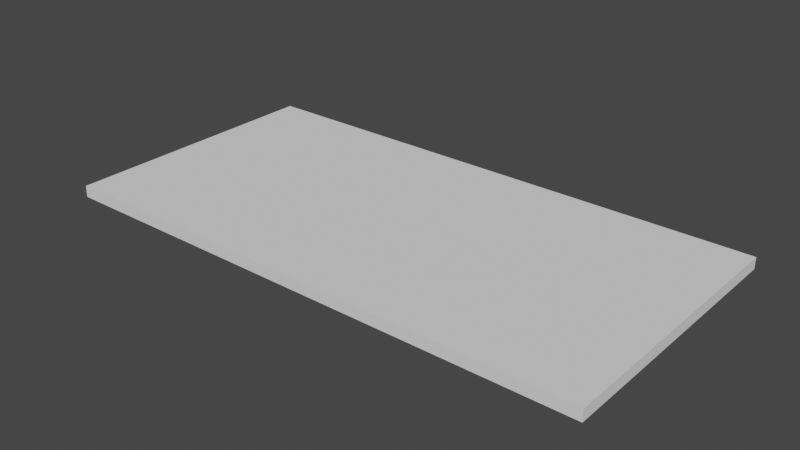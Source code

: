 # Source: GeoNodeCutpart.blend  (saved by Blender 4.5.87; exported with 4.5.12 LTS)
import bpy
from mathutils import Matrix  # noqa: F401  (used for matrix-valued properties, if any)

bpy.ops.wm.read_factory_settings(use_empty=True)
scene = bpy.context.scene
scene.name = 'Scene'

# ---- collections
col_collection = bpy.data.collections.new('Collection'); scene.collection.children.link(col_collection)

# ---- node groups
ng_geonodecutpart = bpy.data.node_groups.new('GeoNodeCutpart', 'GeometryNodeTree')
_s = ng_geonodecutpart.interface.new_socket(name='Geometry', in_out='OUTPUT', socket_type='NodeSocketGeometry')
_s = ng_geonodecutpart.interface.new_socket(name='Geometry', in_out='INPUT', socket_type='NodeSocketGeometry')
_s = ng_geonodecutpart.interface.new_socket(name='Length', in_out='INPUT', socket_type='NodeSocketFloat')
_s.subtype = 'DISTANCE'
_s = ng_geonodecutpart.interface.new_socket(name='Width', in_out='INPUT', socket_type='NodeSocketFloat')
_s.subtype = 'DISTANCE'
_s = ng_geonodecutpart.interface.new_socket(name='Thickness', in_out='INPUT', socket_type='NodeSocketFloat')
_s.subtype = 'DISTANCE'
_s = ng_geonodecutpart.interface.new_socket(name='Mirror X', in_out='INPUT', socket_type='NodeSocketBool')
_s = ng_geonodecutpart.interface.new_socket(name='Mirror Y', in_out='INPUT', socket_type='NodeSocketBool')
_s = ng_geonodecutpart.interface.new_socket(name='Mirror Z', in_out='INPUT', socket_type='NodeSocketBool')
_s = ng_geonodecutpart.interface.new_socket(name='Top Surface', in_out='INPUT', socket_type='NodeSocketMaterial')
_s = ng_geonodecutpart.interface.new_socket(name='Bottom Surface', in_out='INPUT', socket_type='NodeSocketMaterial')
_s = ng_geonodecutpart.interface.new_socket(name='Edge W1', in_out='INPUT', socket_type='NodeSocketMaterial')
_s = ng_geonodecutpart.interface.new_socket(name='Edge W2', in_out='INPUT', socket_type='NodeSocketMaterial')
_s = ng_geonodecutpart.interface.new_socket(name='Edge L1', in_out='INPUT', socket_type='NodeSocketMaterial')
_s = ng_geonodecutpart.interface.new_socket(name='Edge L2', in_out='INPUT', socket_type='NodeSocketMaterial')
ng_geonodecutpart.is_modifier = True
_N = ng_geonodecutpart.nodes; _L = ng_geonodecutpart.links
n0 = _N.new('GeometryNodeSwitch'); n0.name = 'Switch'; n0.location = (2352, 23)
n1 = _N.new('NodeGroupOutput'); n1.name = 'Group Output'; n1.location = (2616, 23)
n2 = _N.new('GeometryNodeTransform'); n2.name = 'Transform Geometry.001'; n2.location = (1784, -11)
n3 = _N.new('GeometryNodeSetMaterial'); n3.name = 'Set Material'; n3.location = (609, 485)
n4 = _N.new('GeometryNodeSetMaterial'); n4.name = 'Set Material.001'; n4.location = (783, 401)
n5 = _N.new('GeometryNodeSetMaterial'); n5.name = 'Set Material.002'; n5.location = (960, 318)
n6 = _N.new('GeometryNodeSetMaterial'); n6.name = 'Set Material.003'; n6.location = (1155, 223)
n7 = _N.new('GeometryNodeSetMaterial'); n7.name = 'Set Material.004'; n7.location = (1344, 142)
n8 = _N.new('GeometryNodeSetMaterial'); n8.name = 'Set Material.005'; n8.location = (1531, 56)
n9 = _N.new('NodeGroupInput'); n9.name = 'Group Input.001'; n9.location = (-446, 453)
n10 = _N.new('GeometryNodeInputNormal'); n10.name = 'Normal'; n10.location = (-528, 600)
n10.legacy_corner_normals = True
n11 = _N.new('ShaderNodeSeparateXYZ'); n11.name = 'Separate XYZ'; n11.location = (-304, 641)
n12 = _N.new('FunctionNodeCompare'); n12.name = 'Compare.001'; n12.location = (39, 525)
n12.label = 'TOP FACE'
n12.hide = True
n12.operation = 'EQUAL'
n12.inputs[1].default_value = 1.0
n12.inputs[6].default_value = (0.0, 0.0, 0.0, 0.0)
n12.inputs[7].default_value = (0.0, 0.0, 0.0, 0.0)
n13 = _N.new('FunctionNodeCompare'); n13.name = 'Compare.002'; n13.location = (39, 477)
n13.label = 'BOTTOM FACE'
n13.hide = True
n13.operation = 'EQUAL'
n13.inputs[1].default_value = -1.0
n13.inputs[6].default_value = (0.0, 0.0, 0.0, 0.0)
n13.inputs[7].default_value = (0.0, 0.0, 0.0, 0.0)
n14 = _N.new('FunctionNodeCompare'); n14.name = 'Compare.003'; n14.location = (39, 709)
n14.label = 'W1'
n14.hide = True
n14.operation = 'EQUAL'
n14.inputs[1].default_value = -1.0
n14.inputs[6].default_value = (0.0, 0.0, 0.0, 0.0)
n14.inputs[7].default_value = (0.0, 0.0, 0.0, 0.0)
n15 = _N.new('FunctionNodeCompare'); n15.name = 'Compare.004'; n15.location = (39, 661)
n15.label = 'W2'
n15.hide = True
n15.operation = 'EQUAL'
n15.inputs[1].default_value = 1.0
n15.inputs[6].default_value = (0.0, 0.0, 0.0, 0.0)
n15.inputs[7].default_value = (0.0, 0.0, 0.0, 0.0)
n16 = _N.new('FunctionNodeCompare'); n16.name = 'Compare.005'; n16.location = (39, 613)
n16.label = 'L1'
n16.hide = True
n16.operation = 'EQUAL'
n16.inputs[1].default_value = -1.0
n16.inputs[6].default_value = (0.0, 0.0, 0.0, 0.0)
n16.inputs[7].default_value = (0.0, 0.0, 0.0, 0.0)
n17 = _N.new('ShaderNodeMath'); n17.name = 'Math'; n17.location = (-258, -282)
n17.hide = True
n17.operation = 'DIVIDE'
n17.inputs[1].default_value = 2.0
n18 = _N.new('ShaderNodeMath'); n18.name = 'Math.001'; n18.location = (-260, -328)
n18.hide = True
n18.operation = 'DIVIDE'
n18.inputs[1].default_value = 2.0
n19 = _N.new('ShaderNodeMath'); n19.name = 'Math.002'; n19.location = (-261, -377)
n19.hide = True
n19.operation = 'DIVIDE'
n19.inputs[1].default_value = 2.0
n20 = _N.new('ShaderNodeCombineXYZ'); n20.name = 'Combine XYZ'; n20.location = (-319, -72)
n21 = _N.new('ShaderNodeCombineXYZ'); n21.name = 'Combine XYZ.001'; n21.location = (7, -282)
n22 = _N.new('ShaderNodeMapRange'); n22.name = 'Map Range'; n22.location = (-266, -460)
n22.hide = True
n22.inputs[3].default_value = 1.0
n22.inputs[4].default_value = -1.0
n23 = _N.new('ShaderNodeMapRange'); n23.name = 'Map Range.001'; n23.location = (-266, -512)
n23.hide = True
n23.inputs[3].default_value = 1.0
n23.inputs[4].default_value = -1.0
n24 = _N.new('ShaderNodeMapRange'); n24.name = 'Map Range.002'; n24.location = (-265, -569)
n24.hide = True
n24.inputs[3].default_value = 1.0
n24.inputs[4].default_value = -1.0
n25 = _N.new('ShaderNodeCombineXYZ'); n25.name = 'Combine XYZ.002'; n25.location = (7, -452)
n26 = _N.new('ShaderNodeMath'); n26.name = 'Math.003'; n26.location = (-411, -658)
n27 = _N.new('ShaderNodeMath'); n27.name = 'Math.004'; n27.location = (-102, -663)
n28 = _N.new('FunctionNodeCompare'); n28.name = 'Compare'; n28.location = (259, -606)
n28.operation = 'EQUAL'
n28.data_type = 'INT'
n28.inputs[1].default_value = 2.0
n28.inputs[3].default_value = 1
n28.inputs[6].default_value = (0.0, 0.0, 0.0, 0.0)
n28.inputs[7].default_value = (0.0, 0.0, 0.0, 0.0)
n29 = _N.new('NodeGroupInput'); n29.name = 'Group Input'; n29.location = (-654, -70)
n30 = _N.new('GeometryNodeStoreNamedAttribute'); n30.name = 'Store Named Attribute'; n30.location = (105, 25)
n30.data_type = 'FLOAT_VECTOR'
n30.domain = 'CORNER'
n30.inputs[2].default_value = 'uv_map'
n31 = _N.new('GeometryNodeMeshCube'); n31.name = 'Cube'; n31.location = (-105, -80)
n32 = _N.new('GeometryNodeTransform'); n32.name = 'Transform Geometry'; n32.location = (335, -45)
n33 = _N.new('FunctionNodeCompare'); n33.name = 'Compare.006'; n33.location = (39, 566)
n33.label = 'L2'
n33.hide = True
n33.operation = 'EQUAL'
n33.inputs[1].default_value = 1.0
n33.inputs[6].default_value = (0.0, 0.0, 0.0, 0.0)
n33.inputs[7].default_value = (0.0, 0.0, 0.0, 0.0)
n34 = _N.new('GeometryNodeFlipFaces'); n34.name = 'Flip Faces'; n34.location = (2063, 77)
_L.new(n29.outputs[1], n20.inputs[0])
_L.new(n29.outputs[2], n20.inputs[1])
_L.new(n29.outputs[3], n20.inputs[2])
_L.new(n20.outputs[0], n31.inputs[0])
_L.new(n30.outputs[0], n32.inputs[0])
_L.new(n29.outputs[1], n17.inputs[0])
_L.new(n17.outputs[0], n21.inputs[0])
_L.new(n21.outputs[0], n32.inputs[1])
_L.new(n29.outputs[2], n18.inputs[0])
_L.new(n18.outputs[0], n21.inputs[1])
_L.new(n29.outputs[3], n19.inputs[0])
_L.new(n19.outputs[0], n21.inputs[2])
_L.new(n29.outputs[4], n22.inputs[0])
_L.new(n22.outputs[0], n25.inputs[0])
_L.new(n29.outputs[5], n23.inputs[0])
_L.new(n29.outputs[6], n24.inputs[0])
_L.new(n23.outputs[0], n25.inputs[1])
_L.new(n24.outputs[0], n25.inputs[2])
_L.new(n25.outputs[0], n2.inputs[3])
_L.new(n26.outputs[0], n27.inputs[0])
_L.new(n29.outputs[4], n26.inputs[0])
_L.new(n29.outputs[5], n26.inputs[1])
_L.new(n29.outputs[6], n27.inputs[1])
_L.new(n2.outputs[0], n34.inputs[0])
_L.new(n27.outputs[0], n28.inputs[0])
_L.new(n27.outputs[0], n28.inputs[2])
_L.new(n28.outputs[0], n0.inputs[0])
_L.new(n0.outputs[0], n1.inputs[0])
_L.new(n2.outputs[0], n0.inputs[1])
_L.new(n34.outputs[0], n0.inputs[2])
_L.new(n10.outputs[0], n11.inputs[0])
_L.new(n9.outputs[7], n3.inputs[2])
_L.new(n31.outputs[0], n30.inputs[0])
_L.new(n31.outputs[1], n30.inputs[3])
_L.new(n32.outputs[0], n3.inputs[0])
_L.new(n12.outputs[0], n3.inputs[1])
_L.new(n11.outputs[2], n12.inputs[0])
_L.new(n11.outputs[2], n13.inputs[0])
_L.new(n3.outputs[0], n4.inputs[0])
_L.new(n13.outputs[0], n4.inputs[1])
_L.new(n9.outputs[8], n4.inputs[2])
_L.new(n9.outputs[9], n5.inputs[2])
_L.new(n4.outputs[0], n5.inputs[0])
_L.new(n8.outputs[0], n2.inputs[0])
_L.new(n14.outputs[0], n5.inputs[1])
_L.new(n11.outputs[0], n14.inputs[0])
_L.new(n11.outputs[0], n15.inputs[0])
_L.new(n5.outputs[0], n6.inputs[0])
_L.new(n9.outputs[10], n6.inputs[2])
_L.new(n15.outputs[0], n6.inputs[1])
_L.new(n6.outputs[0], n7.inputs[0])
_L.new(n9.outputs[11], n7.inputs[2])
_L.new(n11.outputs[1], n16.inputs[0])
_L.new(n11.outputs[1], n33.inputs[0])
_L.new(n16.outputs[0], n7.inputs[1])
_L.new(n7.outputs[0], n8.inputs[0])
_L.new(n9.outputs[12], n8.inputs[2])
_L.new(n33.outputs[0], n8.inputs[1])
n1.is_active_output = True

# ---- world
world_world = bpy.data.worlds.new('World'); scene.world = world_world
world_world.use_nodes = True; world_world.node_tree.nodes.clear()
_N = world_world.node_tree.nodes; _L = world_world.node_tree.links
n0 = _N.new('ShaderNodeOutputWorld'); n0.name = 'World Output'; n0.location = (300, 300)
n1 = _N.new('ShaderNodeBackground'); n1.name = 'Background'; n1.location = (10, 300)
n1.inputs[0].default_value = (0.05088, 0.05088, 0.05088, 1.0)
_L.new(n1.outputs[0], n0.inputs[0])
n0.is_active_output = True
world_world.color = (0.05088, 0.05088, 0.05088)
world_world.use_sun_shadow = False
world_world.sun_shadow_jitter_overblur = 0.0

# ---- meshes
me_cube_001 = bpy.data.meshes.new('Cube.001')
me_cube_001.from_pydata([], [], [])
_uv = me_cube_001.uv_layers.new(name='UVMap')
_uv.uv.foreach_set('vector', [])
me_cube_001.update()

# ---- objects
ob_geopart = bpy.data.objects.new('GeoPart', me_cube_001)

# ---- transforms, parenting, visibility, modifiers, constraints
ob_geopart.location = (0.0, 0.0, 0.0)
_m = ob_geopart.modifiers.new('GeometryNodes', 'NODES')
_m.node_group = ng_geonodecutpart
_gi = [s.identifier for s in ng_geonodecutpart.interface.items_tree if s.item_type == 'SOCKET' and s.in_out == 'INPUT']
_m[_gi[1]] = 0.9144  # Length
_m[_gi[2]] = 0.4572  # Width
_m[_gi[3]] = 0.01905  # Thickness
_m[_gi[7]] = None  # Top Surface
_m[_gi[8]] = None  # Bottom Surface
_m[_gi[9]] = None  # Edge W1
_m[_gi[10]] = None  # Edge W2
_m[_gi[11]] = None  # Edge L1
_m[_gi[12]] = None  # Edge L2

# ---- collection membership
col_collection.objects.link(ob_geopart)

# ---- scene / render settings (as saved in the file)
scene.frame_start = 1; scene.frame_end = 250; scene.frame_set(1)
scene.render.engine = 'BLENDER_EEVEE_NEXT'
scene.cycles.sampling_pattern = 'TABULATED_SOBOL'
scene.view_settings.view_transform = 'Filmic'
bpy.context.view_layer.update()

# ---- added for rendering (the .blend has no active camera and no usable light): camera, sun
cam_auto = bpy.data.cameras.new('AutoCamera')
cam_auto.lens = 50.0
cam_auto.sensor_width = 36.0
cam_auto.clip_end = 1000.0
ob_auto_camera = bpy.data.objects.new('AutoCamera', cam_auto)
scene.collection.objects.link(ob_auto_camera)
ob_auto_camera.location = (1.40325, -0.906659, 0.766364)
ob_auto_camera.rotation_euler = (1.09748, -7.21219e-08, 0.694738)
scene.camera = ob_auto_camera
light_auto_sun = bpy.data.lights.new('AutoSun', 'SUN')
light_auto_sun.energy = 3.0
light_auto_sun.angle = 0.0523599
ob_auto_sun = bpy.data.objects.new('AutoSun', light_auto_sun)
scene.collection.objects.link(ob_auto_sun)
ob_auto_sun.rotation_euler = (0.872665, 0.174533, 0.523599)
bpy.context.view_layer.update()
